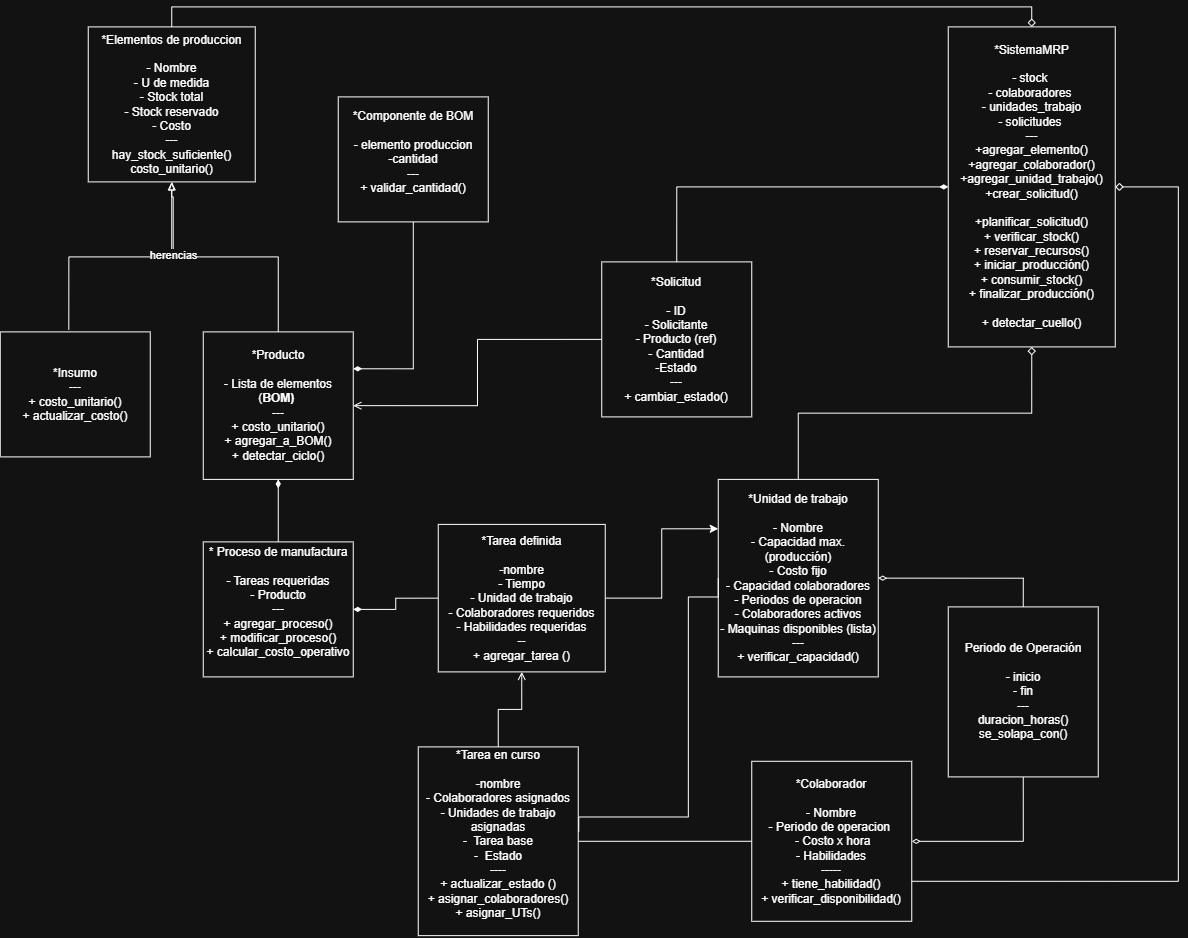

The diagram above was exported from draw.io. Its source (the exported page's mxGraphModel, read from the mxfile embedded in the PNG):
<mxGraphModel dx="748" dy="382" grid="1" gridSize="10" guides="1" tooltips="1" connect="1" arrows="1" fold="1" page="1" pageScale="1" pageWidth="850" pageHeight="1100" math="0" shadow="0">
  <root>
    <mxCell id="0" />
    <mxCell id="1" parent="0" />
    <mxCell id="B5g8NXMGM2Qqg1VULEyI-7" edge="1" parent="1" source="B5g8NXMGM2Qqg1VULEyI-1" style="edgeStyle=orthogonalEdgeStyle;rounded=0;orthogonalLoop=1;jettySize=auto;html=1;exitX=0.5;exitY=1;exitDx=0;exitDy=0;entryX=0.5;entryY=0;entryDx=0;entryDy=0;endArrow=none;endFill=0;startArrow=block;startFill=0;" target="B5g8NXMGM2Qqg1VULEyI-3">
      <mxGeometry relative="1" as="geometry">
        <Array as="points">
          <mxPoint x="613.5" y="210" />
          <mxPoint x="615" y="210" />
          <mxPoint x="615" y="270" />
          <mxPoint x="720" y="270" />
        </Array>
      </mxGeometry>
    </mxCell>
    <mxCell id="B5g8NXMGM2Qqg1VULEyI-1" parent="1" style="rounded=0;whiteSpace=wrap;html=1;" value="*Elementos de produccion&lt;div&gt;&lt;br&gt;- Nombre&lt;div&gt;- U de medida&lt;/div&gt;&lt;/div&gt;&lt;div&gt;- Stock total&lt;/div&gt;&lt;div&gt;- Stock reservado&lt;/div&gt;&lt;div&gt;- Costo&lt;/div&gt;&lt;div&gt;---&lt;/div&gt;&lt;div&gt;hay_stock_suficiente()&lt;/div&gt;&lt;div&gt;costo_unitario()&lt;/div&gt;" vertex="1">
      <mxGeometry height="155" width="167" x="530" y="40" as="geometry" />
    </mxCell>
    <mxCell id="B5g8NXMGM2Qqg1VULEyI-14" edge="1" parent="1" source="B5g8NXMGM2Qqg1VULEyI-3" style="edgeStyle=orthogonalEdgeStyle;rounded=0;orthogonalLoop=1;jettySize=auto;html=1;exitX=0.5;exitY=1;exitDx=0;exitDy=0;entryX=0.5;entryY=0;entryDx=0;entryDy=0;endArrow=none;endFill=0;startArrow=diamondThin;startFill=1;" target="B5g8NXMGM2Qqg1VULEyI-13">
      <mxGeometry relative="1" as="geometry" />
    </mxCell>
    <mxCell id="B5g8NXMGM2Qqg1VULEyI-3" parent="1" style="rounded=0;whiteSpace=wrap;html=1;" value="*Producto&lt;div&gt;&lt;br&gt;&lt;/div&gt;&lt;div&gt;- Lista de elementos (&lt;b&gt;BOM)&amp;nbsp;&lt;/b&gt;&lt;/div&gt;&lt;div&gt;&lt;span style=&quot;background-color: transparent; color: light-dark(rgb(0, 0, 0), rgb(255, 255, 255));&quot;&gt;---&lt;/span&gt;&lt;/div&gt;&lt;div&gt;+ costo_unitario()&lt;/div&gt;&lt;div&gt;+ agregar_a_BOM()&lt;/div&gt;&lt;div&gt;+ detectar_ciclo()&lt;/div&gt;" vertex="1">
      <mxGeometry height="147.5" width="150" x="645" y="345" as="geometry" />
    </mxCell>
    <mxCell id="B5g8NXMGM2Qqg1VULEyI-4" parent="1" style="rounded=0;whiteSpace=wrap;html=1;" value="*Insumo&lt;div&gt;---&lt;/div&gt;&lt;div&gt;+ costo_unitario()&lt;/div&gt;&lt;div&gt;+ actualizar_costo()&lt;/div&gt;" vertex="1">
      <mxGeometry height="125" width="150" x="442" y="345" as="geometry" />
    </mxCell>
    <mxCell id="B5g8NXMGM2Qqg1VULEyI-8" edge="1" parent="1" source="B5g8NXMGM2Qqg1VULEyI-5" style="edgeStyle=orthogonalEdgeStyle;rounded=0;orthogonalLoop=1;jettySize=auto;html=1;exitX=0;exitY=0.5;exitDx=0;exitDy=0;entryX=1;entryY=0.5;entryDx=0;entryDy=0;endArrow=open;endFill=0;startArrow=none;startFill=0;" target="B5g8NXMGM2Qqg1VULEyI-3">
      <mxGeometry relative="1" as="geometry" />
    </mxCell>
    <mxCell id="B5g8NXMGM2Qqg1VULEyI-5" parent="1" style="rounded=0;whiteSpace=wrap;html=1;" value="*Solicitud&lt;br&gt;&lt;div&gt;&lt;br&gt;&lt;/div&gt;&lt;div&gt;- ID&lt;/div&gt;&lt;div&gt;- Solicitante&lt;/div&gt;&lt;div&gt;- Producto (ref)&lt;/div&gt;&lt;div&gt;- Cantidad&lt;/div&gt;&lt;div&gt;-Estado&lt;/div&gt;&lt;div&gt;---&lt;/div&gt;&lt;div&gt;+ cambiar_estado()&lt;/div&gt;" vertex="1">
      <mxGeometry height="155" width="150" x="1043.5" y="275" as="geometry" />
    </mxCell>
    <mxCell id="B5g8NXMGM2Qqg1VULEyI-6" edge="1" parent="1" source="B5g8NXMGM2Qqg1VULEyI-1" style="edgeStyle=orthogonalEdgeStyle;rounded=0;orthogonalLoop=1;jettySize=auto;html=1;exitX=0.5;exitY=1;exitDx=0;exitDy=0;entryX=0.457;entryY=-0.018;entryDx=0;entryDy=0;entryPerimeter=0;endArrow=none;endFill=0;startArrow=blockThin;startFill=0;" target="B5g8NXMGM2Qqg1VULEyI-4">
      <mxGeometry relative="1" as="geometry" />
    </mxCell>
    <mxCell id="yIX0sljpBPtiqNnq3qB6-8" connectable="0" parent="B5g8NXMGM2Qqg1VULEyI-6" style="edgeLabel;html=1;align=center;verticalAlign=middle;resizable=0;points=[];" value="herencias" vertex="1">
      <mxGeometry relative="1" x="0.0768" y="-2" as="geometry">
        <mxPoint x="61" as="offset" />
      </mxGeometry>
    </mxCell>
    <mxCell id="B5g8NXMGM2Qqg1VULEyI-9" parent="1" style="rounded=0;whiteSpace=wrap;html=1;" value="*Unidad de trabajo&lt;div&gt;&lt;br&gt;&lt;/div&gt;&lt;div&gt;- Nombre&lt;/div&gt;&lt;div&gt;- Capacidad max. (producción)&lt;/div&gt;&lt;div&gt;- Costo fijo&lt;/div&gt;&lt;div&gt;- Capacidad colaboradores&lt;/div&gt;&lt;div&gt;- Periodos de operacion&lt;/div&gt;&lt;div&gt;- Colaboradores activos&lt;/div&gt;&lt;div&gt;- Maquinas disponibles (lista)&lt;/div&gt;&lt;div&gt;---&lt;/div&gt;&lt;div&gt;+ verificar_capacidad()&lt;/div&gt;" vertex="1">
      <mxGeometry height="197.5" width="160" x="1160" y="492.5" as="geometry" />
    </mxCell>
    <mxCell id="B5g8NXMGM2Qqg1VULEyI-17" edge="1" parent="1" source="B5g8NXMGM2Qqg1VULEyI-10" style="edgeStyle=orthogonalEdgeStyle;rounded=0;orthogonalLoop=1;jettySize=auto;html=1;exitX=0;exitY=0.5;exitDx=0;exitDy=0;entryX=1;entryY=0.5;entryDx=0;entryDy=0;endArrow=none;endFill=0;" target="Qhj-i5pixGZp14L8bYav-8">
      <mxGeometry relative="1" as="geometry" />
    </mxCell>
    <mxCell id="B5g8NXMGM2Qqg1VULEyI-10" parent="1" style="rounded=0;whiteSpace=wrap;html=1;" value="*Colaborador&lt;div&gt;&lt;br&gt;&lt;/div&gt;&lt;div&gt;- Nombre&lt;/div&gt;&lt;div&gt;- Periodo de operacion&amp;nbsp;&lt;/div&gt;&lt;div&gt;&lt;span style=&quot;background-color: transparent; color: light-dark(rgb(0, 0, 0), rgb(255, 255, 255));&quot;&gt;&amp;nbsp;- Costo x hora&lt;/span&gt;&lt;/div&gt;&lt;div&gt;&lt;span style=&quot;background-color: transparent; color: light-dark(rgb(0, 0, 0), rgb(255, 255, 255));&quot;&gt;- Habilidades&lt;/span&gt;&lt;/div&gt;&lt;div&gt;-----&lt;/div&gt;&lt;div&gt;+ tiene_habilidad()&lt;/div&gt;&lt;div&gt;+ verificar_disponibilidad()&lt;/div&gt;" vertex="1">
      <mxGeometry height="160" width="160" x="1193.5" y="774.38" as="geometry" />
    </mxCell>
    <mxCell id="B5g8NXMGM2Qqg1VULEyI-13" parent="1" style="rounded=0;whiteSpace=wrap;html=1;" value="* Proceso de manufactura&lt;div&gt;&lt;br&gt;&lt;div&gt;- Tareas requeridas&lt;/div&gt;&lt;/div&gt;&lt;div&gt;&lt;span style=&quot;background-color: transparent; color: light-dark(rgb(0, 0, 0), rgb(255, 255, 255));&quot;&gt;- Producto&lt;/span&gt;&lt;/div&gt;&lt;div&gt;---&lt;/div&gt;&lt;div&gt;+ agregar_proceso()&lt;/div&gt;&lt;div&gt;+ modificar_proceso()&lt;/div&gt;&lt;div&gt;+ calcular_costo_operativo&lt;/div&gt;&lt;div&gt;&lt;br&gt;&lt;/div&gt;" vertex="1">
      <mxGeometry height="135" width="150" x="645" y="555" as="geometry" />
    </mxCell>
    <mxCell id="B5g8NXMGM2Qqg1VULEyI-18" edge="1" parent="1" source="B5g8NXMGM2Qqg1VULEyI-15" style="edgeStyle=orthogonalEdgeStyle;rounded=0;orthogonalLoop=1;jettySize=auto;html=1;exitX=0;exitY=0.5;exitDx=0;exitDy=0;endArrow=diamondThin;endFill=1;entryX=1;entryY=0.5;entryDx=0;entryDy=0;" target="B5g8NXMGM2Qqg1VULEyI-13">
      <mxGeometry relative="1" as="geometry">
        <mxPoint x="730" y="740" as="targetPoint" />
      </mxGeometry>
    </mxCell>
    <mxCell id="yIX0sljpBPtiqNnq3qB6-10" edge="1" parent="1" source="B5g8NXMGM2Qqg1VULEyI-15" style="edgeStyle=orthogonalEdgeStyle;rounded=0;orthogonalLoop=1;jettySize=auto;html=1;exitX=0.5;exitY=1;exitDx=0;exitDy=0;entryX=0.5;entryY=0;entryDx=0;entryDy=0;endArrow=none;endFill=0;startArrow=open;startFill=0;" target="Qhj-i5pixGZp14L8bYav-8">
      <mxGeometry relative="1" as="geometry" />
    </mxCell>
    <mxCell id="7SmD3sVTqJpNeyzPjhJX-28" edge="1" parent="1" source="B5g8NXMGM2Qqg1VULEyI-15" style="edgeStyle=orthogonalEdgeStyle;rounded=0;orthogonalLoop=1;jettySize=auto;html=1;entryX=0;entryY=0.25;entryDx=0;entryDy=0;" target="B5g8NXMGM2Qqg1VULEyI-9">
      <mxGeometry relative="1" as="geometry" />
    </mxCell>
    <mxCell id="B5g8NXMGM2Qqg1VULEyI-15" parent="1" style="rounded=0;whiteSpace=wrap;html=1;" value="*Tarea definida&lt;div&gt;&lt;br&gt;&lt;/div&gt;&lt;div&gt;-nombre&lt;/div&gt;&lt;div&gt;&lt;span style=&quot;background-color: transparent; color: light-dark(rgb(0, 0, 0), rgb(255, 255, 255));&quot;&gt;- Tiempo&lt;/span&gt;&lt;/div&gt;&lt;div&gt;- Unidad de trabajo&lt;/div&gt;&lt;div&gt;- Colaboradores requeridos&lt;/div&gt;&lt;div&gt;- Habilidades requeridas&lt;/div&gt;&lt;div&gt;--&lt;/div&gt;&lt;div&gt;+ agregar_tarea ()&lt;/div&gt;" vertex="1">
      <mxGeometry height="147.5" width="167" x="880" y="537.5" as="geometry" />
    </mxCell>
    <mxCell id="Qhj-i5pixGZp14L8bYav-13" edge="1" parent="1" source="Qhj-i5pixGZp14L8bYav-7" style="edgeStyle=orthogonalEdgeStyle;rounded=0;orthogonalLoop=1;jettySize=auto;html=1;entryX=1;entryY=0.25;entryDx=0;entryDy=0;endArrow=diamondThin;endFill=1;" target="B5g8NXMGM2Qqg1VULEyI-3">
      <mxGeometry relative="1" as="geometry" />
    </mxCell>
    <mxCell id="Qhj-i5pixGZp14L8bYav-7" parent="1" style="rounded=0;whiteSpace=wrap;html=1;" value="*Componente de BOM&lt;div&gt;&lt;br&gt;&lt;div&gt;- elemento produccion&lt;/div&gt;&lt;div&gt;-cantidad&lt;/div&gt;&lt;div&gt;---&lt;/div&gt;&lt;div&gt;+ validar_cantidad()&lt;/div&gt;&lt;div&gt;&lt;br&gt;&lt;/div&gt;&lt;/div&gt;" vertex="1">
      <mxGeometry height="125" width="150" x="780" y="110" as="geometry" />
    </mxCell>
    <mxCell id="Qhj-i5pixGZp14L8bYav-8" parent="1" style="rounded=0;whiteSpace=wrap;html=1;" value="*Tarea en curso&lt;div&gt;&lt;br&gt;&lt;/div&gt;&lt;div&gt;-nombre&lt;/div&gt;&lt;div&gt;- Colaboradores asignados&lt;/div&gt;&lt;div&gt;- Unidades de trabajo asignadas&lt;/div&gt;&lt;div&gt;-&amp;nbsp; Tarea base&lt;/div&gt;&lt;div&gt;-&amp;nbsp; Estado&lt;/div&gt;&lt;div&gt;----&lt;/div&gt;&lt;div&gt;+ actualizar_estado ()&lt;/div&gt;&lt;div&gt;+ asignar_colaboradores()&lt;/div&gt;&lt;div&gt;+ asignar_UTs()&lt;/div&gt;&lt;div&gt;&lt;br&gt;&lt;/div&gt;" vertex="1">
      <mxGeometry height="188.75" width="160" x="860" y="760" as="geometry" />
    </mxCell>
    <mxCell id="yIX0sljpBPtiqNnq3qB6-15" edge="1" parent="1" source="B5g8NXMGM2Qqg1VULEyI-9" style="edgeStyle=orthogonalEdgeStyle;rounded=0;orthogonalLoop=1;jettySize=auto;html=1;exitX=0;exitY=0.5;exitDx=0;exitDy=0;entryX=1.003;entryY=0.448;entryDx=0;entryDy=0;entryPerimeter=0;endArrow=none;endFill=0;" target="Qhj-i5pixGZp14L8bYav-8">
      <mxGeometry relative="1" as="geometry">
        <Array as="points">
          <mxPoint x="1160.07" y="610.07" />
          <mxPoint x="1130.07" y="610.07" />
          <mxPoint x="1130.07" y="830.07" />
          <mxPoint x="1020.47" y="830.07" />
        </Array>
      </mxGeometry>
    </mxCell>
    <mxCell id="LYqpcGlIxibZHukZ1DEI-3" edge="1" parent="1" source="LYqpcGlIxibZHukZ1DEI-1" style="edgeStyle=orthogonalEdgeStyle;rounded=0;orthogonalLoop=1;jettySize=auto;html=1;exitX=0.5;exitY=0;exitDx=0;exitDy=0;entryX=1;entryY=0.5;entryDx=0;entryDy=0;endArrow=diamondThin;endFill=0;" target="B5g8NXMGM2Qqg1VULEyI-9">
      <mxGeometry relative="1" as="geometry" />
    </mxCell>
    <mxCell id="LYqpcGlIxibZHukZ1DEI-5" edge="1" parent="1" source="LYqpcGlIxibZHukZ1DEI-1" style="edgeStyle=orthogonalEdgeStyle;rounded=0;orthogonalLoop=1;jettySize=auto;html=1;exitX=0.5;exitY=1;exitDx=0;exitDy=0;endArrow=diamondThin;endFill=0;" target="B5g8NXMGM2Qqg1VULEyI-10">
      <mxGeometry relative="1" as="geometry" />
    </mxCell>
    <mxCell id="LYqpcGlIxibZHukZ1DEI-1" parent="1" style="rounded=0;whiteSpace=wrap;html=1;" value="Periodo de Operación&lt;div&gt;&lt;br&gt;&lt;/div&gt;&lt;div&gt;- inicio&lt;/div&gt;&lt;div&gt;- fin&lt;/div&gt;&lt;div&gt;---&lt;/div&gt;&lt;div&gt;duracion_horas()&lt;/div&gt;&lt;div&gt;se_solapa_con()&lt;/div&gt;" vertex="1">
      <mxGeometry height="170" width="150" x="1390" y="620" as="geometry" />
    </mxCell>
    <mxCell id="7SmD3sVTqJpNeyzPjhJX-24" edge="1" parent="1" source="u_K3pJhQA2CzJOjge1IU-1" style="edgeStyle=orthogonalEdgeStyle;rounded=0;orthogonalLoop=1;jettySize=auto;html=1;exitX=0.5;exitY=0;exitDx=0;exitDy=0;entryX=0.5;entryY=0;entryDx=0;entryDy=0;startArrow=diamond;startFill=0;endArrow=none;endFill=0;" target="B5g8NXMGM2Qqg1VULEyI-1">
      <mxGeometry relative="1" as="geometry" />
    </mxCell>
    <mxCell id="7SmD3sVTqJpNeyzPjhJX-25" edge="1" parent="1" source="u_K3pJhQA2CzJOjge1IU-1" style="edgeStyle=orthogonalEdgeStyle;rounded=0;orthogonalLoop=1;jettySize=auto;html=1;exitX=0;exitY=0.5;exitDx=0;exitDy=0;entryX=0.5;entryY=0;entryDx=0;entryDy=0;startArrow=diamondThin;startFill=1;endArrow=none;endFill=0;" target="B5g8NXMGM2Qqg1VULEyI-5">
      <mxGeometry relative="1" as="geometry" />
    </mxCell>
    <mxCell id="7SmD3sVTqJpNeyzPjhJX-26" edge="1" parent="1" source="u_K3pJhQA2CzJOjge1IU-1" style="edgeStyle=orthogonalEdgeStyle;rounded=0;orthogonalLoop=1;jettySize=auto;html=1;exitX=0.5;exitY=1;exitDx=0;exitDy=0;entryX=0.5;entryY=0;entryDx=0;entryDy=0;endArrow=none;endFill=0;startArrow=diamond;startFill=0;" target="B5g8NXMGM2Qqg1VULEyI-9">
      <mxGeometry relative="1" as="geometry" />
    </mxCell>
    <mxCell id="7SmD3sVTqJpNeyzPjhJX-27" edge="1" parent="1" source="u_K3pJhQA2CzJOjge1IU-1" style="edgeStyle=orthogonalEdgeStyle;rounded=0;orthogonalLoop=1;jettySize=auto;html=1;exitX=1;exitY=0.5;exitDx=0;exitDy=0;entryX=1;entryY=0.75;entryDx=0;entryDy=0;startArrow=diamond;startFill=0;endArrow=none;endFill=0;" target="B5g8NXMGM2Qqg1VULEyI-10">
      <mxGeometry relative="1" as="geometry">
        <Array as="points">
          <mxPoint x="1620.11" y="200" />
          <mxPoint x="1620.11" y="894.44" />
        </Array>
      </mxGeometry>
    </mxCell>
    <mxCell id="u_K3pJhQA2CzJOjge1IU-1" parent="1" style="rounded=0;whiteSpace=wrap;html=1;" value="*SistemaMRP&lt;div&gt;&lt;div&gt;&lt;br&gt;&lt;/div&gt;&lt;div&gt;- stock&amp;nbsp;&lt;/div&gt;&lt;div&gt;- colaboradores&amp;nbsp;&lt;/div&gt;&lt;div&gt;- unidades_trabajo&lt;/div&gt;&lt;div&gt;- solicitudes&amp;nbsp;&lt;/div&gt;&lt;div&gt;---&lt;/div&gt;&lt;div&gt;+agregar_elemento()&lt;/div&gt;&lt;div&gt;+agregar_colaborador()&lt;/div&gt;&lt;div&gt;+agregar_unidad_trabajo()&lt;/div&gt;&lt;div&gt;+crear_solicitud()&lt;/div&gt;&lt;div&gt;&lt;br&gt;&lt;/div&gt;&lt;div&gt;+planificar_solicitud()&lt;/div&gt;&lt;div&gt;+ verificar_stock()&lt;/div&gt;&lt;div&gt;+ reservar_recursos()&lt;/div&gt;&lt;div&gt;+ iniciar_producción()&lt;/div&gt;&lt;div&gt;+ consumir_stock()&lt;/div&gt;&lt;div&gt;+ finalizar_producción()&lt;/div&gt;&lt;div&gt;&lt;br&gt;&lt;/div&gt;&lt;div&gt;+ detectar_cuello()&lt;/div&gt;&lt;/div&gt;" vertex="1">
      <mxGeometry height="320" width="167" x="1390" y="40" as="geometry" />
    </mxCell>
  </root>
</mxGraphModel>